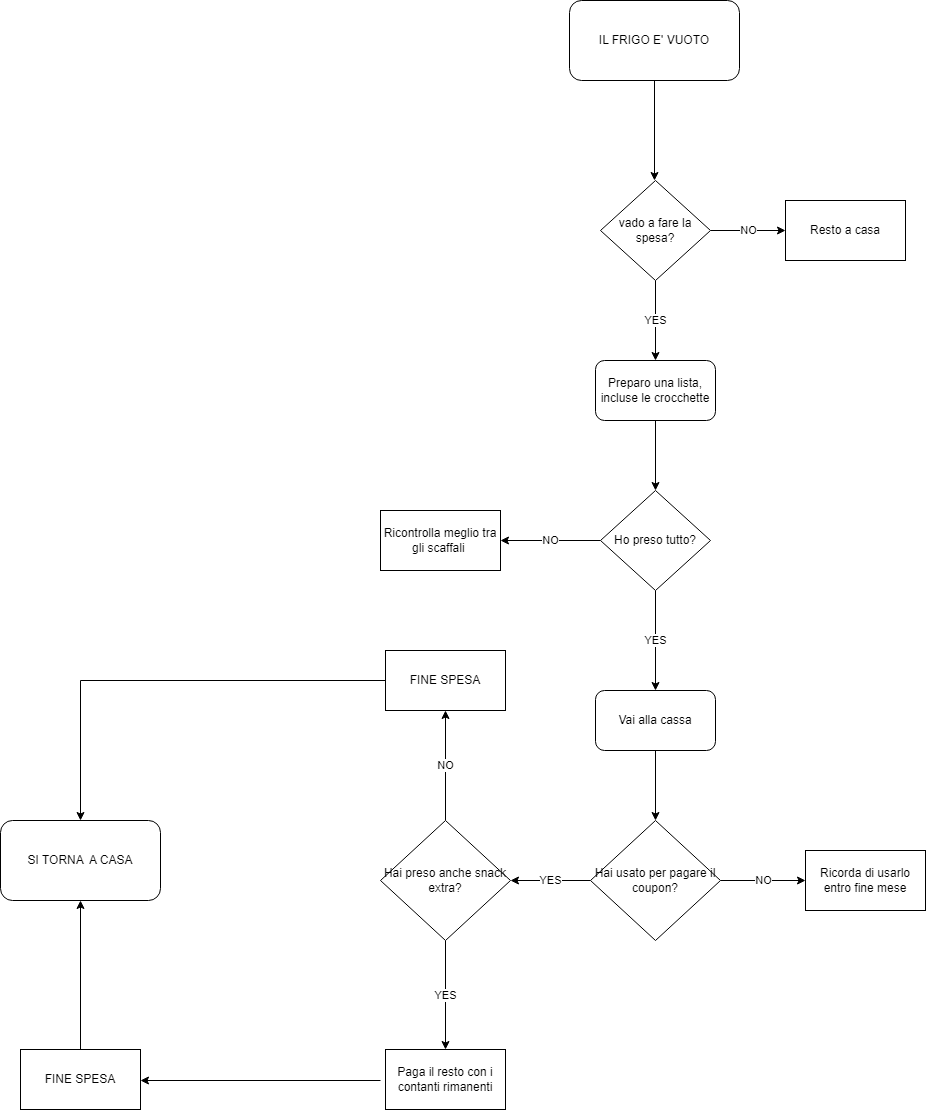

The diagram above was exported from draw.io. Its source (the exported page's mxGraphModel, read from the mxfile embedded in the PNG):
<mxGraphModel dx="2261" dy="764" grid="1" gridSize="10" guides="1" tooltips="1" connect="1" arrows="1" fold="1" page="1" pageScale="1" pageWidth="827" pageHeight="1169" math="0" shadow="0">
  <root>
    <mxCell id="0" />
    <mxCell id="1" parent="0" />
    <mxCell id="afifq5qugFbs-vAFxVHQ-1" value="IL FRIGO E' VUOTO" style="rounded=1;whiteSpace=wrap;html=1;" vertex="1" parent="1">
      <mxGeometry x="329" y="60" width="170" height="80" as="geometry" />
    </mxCell>
    <mxCell id="afifq5qugFbs-vAFxVHQ-2" value="" style="endArrow=classic;html=1;rounded=0;" edge="1" parent="1">
      <mxGeometry width="50" height="50" relative="1" as="geometry">
        <mxPoint x="414" y="140" as="sourcePoint" />
        <mxPoint x="414" y="240" as="targetPoint" />
        <Array as="points">
          <mxPoint x="414" y="140" />
        </Array>
      </mxGeometry>
    </mxCell>
    <mxCell id="afifq5qugFbs-vAFxVHQ-5" value="YES" style="edgeStyle=orthogonalEdgeStyle;rounded=0;orthogonalLoop=1;jettySize=auto;html=1;" edge="1" parent="1" source="afifq5qugFbs-vAFxVHQ-3">
      <mxGeometry relative="1" as="geometry">
        <mxPoint x="415" y="420" as="targetPoint" />
      </mxGeometry>
    </mxCell>
    <mxCell id="afifq5qugFbs-vAFxVHQ-7" value="NO" style="edgeStyle=orthogonalEdgeStyle;rounded=0;orthogonalLoop=1;jettySize=auto;html=1;" edge="1" parent="1" source="afifq5qugFbs-vAFxVHQ-3" target="afifq5qugFbs-vAFxVHQ-6">
      <mxGeometry relative="1" as="geometry" />
    </mxCell>
    <mxCell id="afifq5qugFbs-vAFxVHQ-3" value="vado a fare la spesa?" style="rhombus;whiteSpace=wrap;html=1;" vertex="1" parent="1">
      <mxGeometry x="360" y="240" width="110" height="100" as="geometry" />
    </mxCell>
    <mxCell id="afifq5qugFbs-vAFxVHQ-6" value="Resto a casa" style="whiteSpace=wrap;html=1;" vertex="1" parent="1">
      <mxGeometry x="545" y="260" width="120" height="60" as="geometry" />
    </mxCell>
    <mxCell id="afifq5qugFbs-vAFxVHQ-13" value="" style="edgeStyle=orthogonalEdgeStyle;rounded=0;orthogonalLoop=1;jettySize=auto;html=1;" edge="1" parent="1" source="afifq5qugFbs-vAFxVHQ-9" target="afifq5qugFbs-vAFxVHQ-12">
      <mxGeometry relative="1" as="geometry" />
    </mxCell>
    <mxCell id="afifq5qugFbs-vAFxVHQ-9" value="Preparo una lista, incluse le crocchette" style="rounded=1;whiteSpace=wrap;html=1;" vertex="1" parent="1">
      <mxGeometry x="355" y="420" width="120" height="60" as="geometry" />
    </mxCell>
    <mxCell id="afifq5qugFbs-vAFxVHQ-15" value="NO" style="edgeStyle=orthogonalEdgeStyle;rounded=0;orthogonalLoop=1;jettySize=auto;html=1;" edge="1" parent="1" source="afifq5qugFbs-vAFxVHQ-12" target="afifq5qugFbs-vAFxVHQ-14">
      <mxGeometry relative="1" as="geometry" />
    </mxCell>
    <mxCell id="afifq5qugFbs-vAFxVHQ-17" value="YES" style="edgeStyle=orthogonalEdgeStyle;rounded=0;orthogonalLoop=1;jettySize=auto;html=1;" edge="1" parent="1" source="afifq5qugFbs-vAFxVHQ-12" target="afifq5qugFbs-vAFxVHQ-16">
      <mxGeometry relative="1" as="geometry" />
    </mxCell>
    <mxCell id="afifq5qugFbs-vAFxVHQ-12" value="Ho preso tutto?" style="rhombus;whiteSpace=wrap;html=1;" vertex="1" parent="1">
      <mxGeometry x="360" y="550" width="110" height="100" as="geometry" />
    </mxCell>
    <mxCell id="afifq5qugFbs-vAFxVHQ-14" value="Ricontrolla meglio tra gli scaffali&amp;nbsp;" style="whiteSpace=wrap;html=1;" vertex="1" parent="1">
      <mxGeometry x="140" y="570" width="120" height="60" as="geometry" />
    </mxCell>
    <mxCell id="afifq5qugFbs-vAFxVHQ-22" value="" style="edgeStyle=orthogonalEdgeStyle;rounded=0;orthogonalLoop=1;jettySize=auto;html=1;" edge="1" parent="1" source="afifq5qugFbs-vAFxVHQ-16" target="afifq5qugFbs-vAFxVHQ-21">
      <mxGeometry relative="1" as="geometry" />
    </mxCell>
    <mxCell id="afifq5qugFbs-vAFxVHQ-16" value="Vai alla cassa" style="rounded=1;whiteSpace=wrap;html=1;" vertex="1" parent="1">
      <mxGeometry x="355" y="750" width="120" height="60" as="geometry" />
    </mxCell>
    <mxCell id="afifq5qugFbs-vAFxVHQ-24" value="NO" style="edgeStyle=orthogonalEdgeStyle;rounded=0;orthogonalLoop=1;jettySize=auto;html=1;" edge="1" parent="1" source="afifq5qugFbs-vAFxVHQ-21" target="afifq5qugFbs-vAFxVHQ-23">
      <mxGeometry relative="1" as="geometry" />
    </mxCell>
    <mxCell id="afifq5qugFbs-vAFxVHQ-26" value="YES" style="edgeStyle=orthogonalEdgeStyle;rounded=0;orthogonalLoop=1;jettySize=auto;html=1;" edge="1" parent="1" source="afifq5qugFbs-vAFxVHQ-21" target="afifq5qugFbs-vAFxVHQ-25">
      <mxGeometry relative="1" as="geometry" />
    </mxCell>
    <mxCell id="afifq5qugFbs-vAFxVHQ-21" value="Hai usato per pagare il coupon?" style="rhombus;whiteSpace=wrap;html=1;" vertex="1" parent="1">
      <mxGeometry x="350" y="880" width="130" height="120" as="geometry" />
    </mxCell>
    <mxCell id="afifq5qugFbs-vAFxVHQ-23" value="Ricorda di usarlo entro fine mese" style="whiteSpace=wrap;html=1;" vertex="1" parent="1">
      <mxGeometry x="565" y="910" width="120" height="60" as="geometry" />
    </mxCell>
    <mxCell id="afifq5qugFbs-vAFxVHQ-28" value="NO" style="edgeStyle=orthogonalEdgeStyle;rounded=0;orthogonalLoop=1;jettySize=auto;html=1;" edge="1" parent="1" source="afifq5qugFbs-vAFxVHQ-25" target="afifq5qugFbs-vAFxVHQ-27">
      <mxGeometry relative="1" as="geometry">
        <Array as="points">
          <mxPoint x="205" y="820" />
          <mxPoint x="205" y="820" />
        </Array>
      </mxGeometry>
    </mxCell>
    <mxCell id="afifq5qugFbs-vAFxVHQ-30" value="YES" style="edgeStyle=orthogonalEdgeStyle;rounded=0;orthogonalLoop=1;jettySize=auto;html=1;" edge="1" parent="1" source="afifq5qugFbs-vAFxVHQ-25" target="afifq5qugFbs-vAFxVHQ-29">
      <mxGeometry relative="1" as="geometry" />
    </mxCell>
    <mxCell id="afifq5qugFbs-vAFxVHQ-25" value="Hai preso anche snack extra?" style="rhombus;whiteSpace=wrap;html=1;" vertex="1" parent="1">
      <mxGeometry x="140" y="880" width="130" height="120" as="geometry" />
    </mxCell>
    <mxCell id="afifq5qugFbs-vAFxVHQ-35" style="edgeStyle=orthogonalEdgeStyle;rounded=0;orthogonalLoop=1;jettySize=auto;html=1;exitX=0;exitY=0.5;exitDx=0;exitDy=0;entryX=0.5;entryY=0;entryDx=0;entryDy=0;" edge="1" parent="1" source="afifq5qugFbs-vAFxVHQ-27" target="afifq5qugFbs-vAFxVHQ-31">
      <mxGeometry relative="1" as="geometry" />
    </mxCell>
    <mxCell id="afifq5qugFbs-vAFxVHQ-27" value="FINE SPESA" style="whiteSpace=wrap;html=1;" vertex="1" parent="1">
      <mxGeometry x="145" y="710" width="120" height="60" as="geometry" />
    </mxCell>
    <mxCell id="afifq5qugFbs-vAFxVHQ-29" value="Paga il resto con i contanti rimanenti" style="whiteSpace=wrap;html=1;" vertex="1" parent="1">
      <mxGeometry x="145" y="1109" width="120" height="60" as="geometry" />
    </mxCell>
    <mxCell id="afifq5qugFbs-vAFxVHQ-31" value="SI TORNA&amp;nbsp; A CASA" style="rounded=1;whiteSpace=wrap;html=1;" vertex="1" parent="1">
      <mxGeometry x="-240" y="880" width="160" height="80" as="geometry" />
    </mxCell>
    <mxCell id="afifq5qugFbs-vAFxVHQ-32" value="FINE SPESA" style="rounded=0;whiteSpace=wrap;html=1;" vertex="1" parent="1">
      <mxGeometry x="-220" y="1109" width="120" height="60" as="geometry" />
    </mxCell>
    <mxCell id="afifq5qugFbs-vAFxVHQ-33" value="" style="endArrow=classic;html=1;rounded=0;" edge="1" parent="1">
      <mxGeometry width="50" height="50" relative="1" as="geometry">
        <mxPoint x="140" y="1140" as="sourcePoint" />
        <mxPoint x="-100" y="1140" as="targetPoint" />
        <Array as="points">
          <mxPoint x="140" y="1140" />
        </Array>
      </mxGeometry>
    </mxCell>
    <mxCell id="afifq5qugFbs-vAFxVHQ-34" value="" style="endArrow=classic;html=1;rounded=0;entryX=0.5;entryY=1;entryDx=0;entryDy=0;" edge="1" parent="1" target="afifq5qugFbs-vAFxVHQ-31">
      <mxGeometry width="50" height="50" relative="1" as="geometry">
        <mxPoint x="-160" y="1109" as="sourcePoint" />
        <mxPoint x="-110" y="1059" as="targetPoint" />
      </mxGeometry>
    </mxCell>
  </root>
</mxGraphModel>